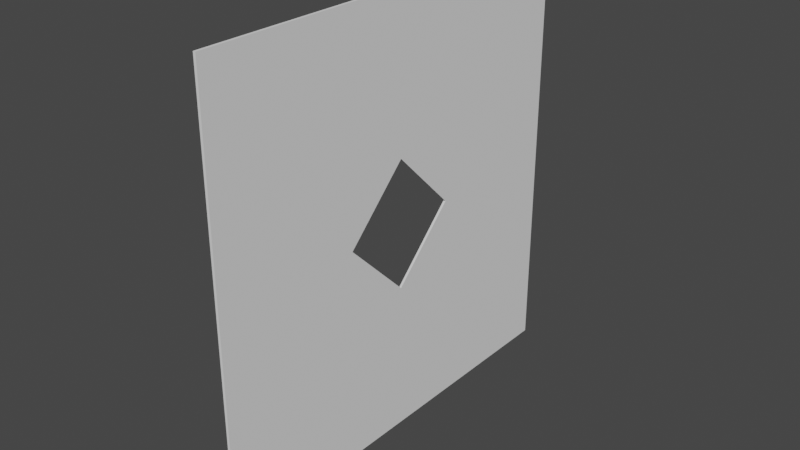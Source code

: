 # Source: hole6.blend  (saved by Blender 2.81.16; exported with 4.5.12 LTS)
import bpy
from mathutils import Matrix  # noqa: F401  (used for matrix-valued properties, if any)

bpy.ops.wm.read_factory_settings(use_empty=True)
scene = bpy.context.scene
scene.name = 'Scene'

# ---- collections
col_collection = bpy.data.collections.new('Collection'); scene.collection.children.link(col_collection)

# ---- world
world_world = bpy.data.worlds.new('World'); scene.world = world_world
world_world.use_nodes = True; world_world.node_tree.nodes.clear()
_N = world_world.node_tree.nodes; _L = world_world.node_tree.links
n0 = _N.new('ShaderNodeOutputWorld'); n0.name = 'World Output'; n0.location = (300, 300)
n1 = _N.new('ShaderNodeBackground'); n1.name = 'Background'; n1.location = (10, 300)
n1.inputs[0].default_value = (0.05088, 0.05088, 0.05088, 1.0)
_L.new(n1.outputs[0], n0.inputs[0])
n0.is_active_output = True
world_world.color = (0.05088, 0.05088, 0.05088)
world_world.use_sun_shadow = False
world_world.sun_shadow_jitter_overblur = 0.0

# ---- meshes
me_cube_010 = bpy.data.meshes.new('Cube.010')
me_cube_010.from_pydata([(-1.0, -1.0, -1.0), (-1.0, -1.0, 1.0), (-1.0, 1.0, -1.0), (-1.0, 1.0, 1.0), (1.0, -1.0, -1.0), (1.0, -1.0, 1.0), (1.0, 1.0, -1.0), (1.0, 1.0, 1.0), (1.0, 0.2997, 1.119e-08), (1.0, -4.637e-09, -0.2997), (-1.0, 0.3016, 1.134e-08), (-1.0, -4.696e-09, -0.3016), (1.0, -4.637e-09, 0.2997), (-1.0, -4.696e-09, 0.3016), (1.0, -0.2997, 1.119e-08), (-1.0, -0.3016, 1.134e-08)], [], [(0, 1, 3, 10, 13, 15), (2, 3, 7, 6), (6, 7, 8, 9, 14, 5, 4), (4, 5, 1, 0), (2, 6, 4, 0), (7, 3, 1, 5), (13, 12, 14, 15), (15, 14, 9, 11), (5, 14, 12, 8, 7), (10, 8, 12, 13), (11, 9, 8, 10), (11, 10, 3, 2, 0, 15)])
_uv = me_cube_010.uv_layers.new(name='UVMap')
_uv.uv.foreach_set('vector', [0.375, 0.0, 0.625, 0.0, 0.625, 0.25, 0.5, 0.1627, 0.5377, 0.125, 0.5, 0.0873, 0.375, 0.25, 0.625, 0.25, 0.625, 0.5, 0.375, 0.5, 0.375, 0.5, 0.625, 0.5, 0.5, 0.5875, 0.4625, 0.625, 0.5, 0.6625, 0.625, 0.75, 0.375, 0.75, 0.375, 0.75, 0.625, 0.75, 0.625, 1.0, 0.375, 1.0, 0.125, 0.5, 0.375, 0.5, 0.375, 0.75, 0.125, 0.75, 0.625, 0.5, 0.875, 0.5, 0.875, 0.75, 0.625, 0.75, 0.376, 0.25, 0.3776, 0.25, 0.3776, 0.002611, 0.376, 0.001045, 0.376, 1.0, 0.3776, 1.0, 0.3776, 0.7526, 0.376, 0.751, 0.625, 0.75, 0.5, 0.6625, 0.5375, 0.625, 0.5, 0.5875, 0.625, 0.5, 0.376, 0.5, 0.3776, 0.5, 0.3776, 0.2526, 0.376, 0.251, 0.376, 0.75, 0.3776, 0.75, 0.3776, 0.5026, 0.376, 0.501, 0.4623, 0.125, 0.5, 0.1627, 0.625, 0.25, 0.375, 0.25, 0.375, 0.0, 0.5, 0.0873])
me_cube_010.use_remesh_fix_poles = True
me_cube_010.use_remesh_preserve_attributes = False
me_cube_010.use_mirror_vertex_groups = False
me_cube_010.update()

# ---- objects
ob_cube_007 = bpy.data.objects.new('Cube.007', me_cube_010)

# ---- transforms, parenting, visibility, modifiers, constraints
ob_cube_007.location = (0.0, 0.0, 0.0)
ob_cube_007.scale = (0.03933, 6.68, 6.68)
ob_cube_007.lineart.crease_threshold = 0.0

# ---- collection membership
col_collection.objects.link(ob_cube_007)

# ---- scene / render settings (as saved in the file)
scene.frame_start = 1; scene.frame_end = 250; scene.frame_set(1)
scene.render.engine = 'BLENDER_EEVEE_NEXT'
scene.cycles.use_denoising = False
scene.cycles.samples = 128
scene.cycles.sampling_pattern = 'TABULATED_SOBOL'
scene.cycles.use_adaptive_sampling = False
scene.cycles.use_light_tree = False
scene.view_settings.view_transform = 'Filmic'
bpy.context.view_layer.update()

# ---- added for rendering (the .blend has no active camera and no usable light): camera, sun
cam_auto = bpy.data.cameras.new('AutoCamera')
cam_auto.lens = 50.0
cam_auto.sensor_width = 36.0
cam_auto.clip_end = 1000.0
ob_auto_camera = bpy.data.objects.new('AutoCamera', cam_auto)
scene.collection.objects.link(ob_auto_camera)
ob_auto_camera.location = (17.4809, -20.9771, 13.9848)
ob_auto_camera.rotation_euler = (1.09748, -7.21219e-08, 0.694738)
scene.camera = ob_auto_camera
light_auto_sun = bpy.data.lights.new('AutoSun', 'SUN')
light_auto_sun.energy = 3.0
light_auto_sun.angle = 0.0523599
ob_auto_sun = bpy.data.objects.new('AutoSun', light_auto_sun)
scene.collection.objects.link(ob_auto_sun)
ob_auto_sun.rotation_euler = (0.872665, 0.174533, 0.523599)
bpy.context.view_layer.update()
